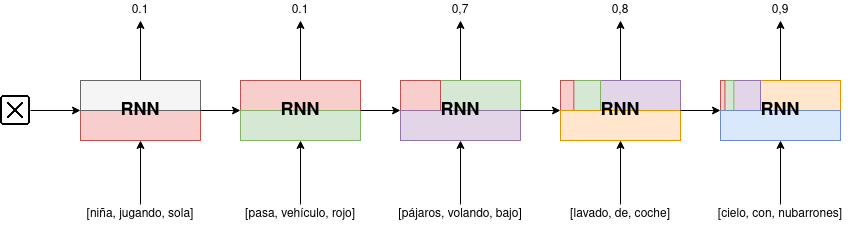

The diagram above was exported from draw.io. Its source (the exported page's mxGraphModel, read from the mxfile embedded in the PNG):
<mxGraphModel dx="920" dy="1356" grid="1" gridSize="10" guides="1" tooltips="1" connect="1" arrows="1" fold="1" page="1" pageScale="1" pageWidth="1169" pageHeight="827" math="0" shadow="0">
  <root>
    <mxCell id="0" />
    <mxCell id="1" parent="0" />
    <mxCell id="2" style="edgeStyle=orthogonalEdgeStyle;rounded=0;orthogonalLoop=1;jettySize=auto;html=1;exitX=0.5;exitY=0;exitDx=0;exitDy=0;entryX=0.5;entryY=1;entryDx=0;entryDy=0;" edge="1" target="7" parent="1">
      <mxGeometry relative="1" as="geometry">
        <mxPoint x="220" y="290" as="sourcePoint" />
      </mxGeometry>
    </mxCell>
    <mxCell id="3" style="edgeStyle=orthogonalEdgeStyle;rounded=0;orthogonalLoop=1;jettySize=auto;html=1;exitX=0.5;exitY=0;exitDx=0;exitDy=0;entryX=0.5;entryY=1;entryDx=0;entryDy=0;" edge="1" source="4" parent="1">
      <mxGeometry relative="1" as="geometry">
        <mxPoint x="220" y="350" as="targetPoint" />
      </mxGeometry>
    </mxCell>
    <mxCell id="4" value="[niña, jugando, sola]" style="text;html=1;strokeColor=none;fillColor=none;align=center;verticalAlign=middle;whiteSpace=wrap;rounded=0;" vertex="1" parent="1">
      <mxGeometry x="160" y="414" width="120" height="20" as="geometry" />
    </mxCell>
    <mxCell id="5" style="edgeStyle=orthogonalEdgeStyle;rounded=0;orthogonalLoop=1;jettySize=auto;html=1;exitX=1;exitY=0.5;exitDx=0;exitDy=0;entryX=0;entryY=0.5;entryDx=0;entryDy=0;" edge="1" source="6" parent="1">
      <mxGeometry relative="1" as="geometry">
        <mxPoint x="160" y="320" as="targetPoint" />
      </mxGeometry>
    </mxCell>
    <mxCell id="6" value="" style="shape=image;html=1;verticalAlign=top;verticalLabelPosition=bottom;labelBackgroundColor=#ffffff;imageAspect=0;aspect=fixed;image=https://cdn1.iconfinder.com/data/icons/free-education-set/32/wrong-128.png" vertex="1" parent="1">
      <mxGeometry x="80" y="305" width="30" height="30" as="geometry" />
    </mxCell>
    <mxCell id="7" value="0.1" style="text;html=1;strokeColor=none;fillColor=none;align=center;verticalAlign=middle;whiteSpace=wrap;rounded=0;" vertex="1" parent="1">
      <mxGeometry x="160" y="210" width="120" height="20" as="geometry" />
    </mxCell>
    <mxCell id="8" style="edgeStyle=orthogonalEdgeStyle;rounded=0;orthogonalLoop=1;jettySize=auto;html=1;exitX=0.5;exitY=0;exitDx=0;exitDy=0;entryX=0.5;entryY=1;entryDx=0;entryDy=0;" edge="1" target="11" parent="1">
      <mxGeometry relative="1" as="geometry">
        <mxPoint x="380" y="290" as="sourcePoint" />
      </mxGeometry>
    </mxCell>
    <mxCell id="9" style="edgeStyle=orthogonalEdgeStyle;rounded=0;orthogonalLoop=1;jettySize=auto;html=1;exitX=0.5;exitY=0;exitDx=0;exitDy=0;entryX=0.5;entryY=1;entryDx=0;entryDy=0;" edge="1" source="10" parent="1">
      <mxGeometry relative="1" as="geometry">
        <mxPoint x="380" y="350" as="targetPoint" />
      </mxGeometry>
    </mxCell>
    <mxCell id="10" value="[pasa, vehículo, rojo]" style="text;html=1;strokeColor=none;fillColor=none;align=center;verticalAlign=middle;whiteSpace=wrap;rounded=0;" vertex="1" parent="1">
      <mxGeometry x="320" y="414" width="120" height="20" as="geometry" />
    </mxCell>
    <mxCell id="11" value="0.1" style="text;html=1;strokeColor=none;fillColor=none;align=center;verticalAlign=middle;whiteSpace=wrap;rounded=0;" vertex="1" parent="1">
      <mxGeometry x="320" y="210" width="120" height="20" as="geometry" />
    </mxCell>
    <mxCell id="12" style="edgeStyle=orthogonalEdgeStyle;rounded=0;orthogonalLoop=1;jettySize=auto;html=1;exitX=0.5;exitY=0;exitDx=0;exitDy=0;entryX=0.5;entryY=1;entryDx=0;entryDy=0;" edge="1" target="15" parent="1">
      <mxGeometry relative="1" as="geometry">
        <mxPoint x="540" y="290" as="sourcePoint" />
      </mxGeometry>
    </mxCell>
    <mxCell id="13" style="edgeStyle=orthogonalEdgeStyle;rounded=0;orthogonalLoop=1;jettySize=auto;html=1;exitX=0.5;exitY=0;exitDx=0;exitDy=0;entryX=0.5;entryY=1;entryDx=0;entryDy=0;" edge="1" source="14" parent="1">
      <mxGeometry relative="1" as="geometry">
        <mxPoint x="540" y="350" as="targetPoint" />
      </mxGeometry>
    </mxCell>
    <mxCell id="14" value="[pájaros, volando, bajo]" style="text;html=1;strokeColor=none;fillColor=none;align=center;verticalAlign=middle;whiteSpace=wrap;rounded=0;" vertex="1" parent="1">
      <mxGeometry x="470" y="414" width="140" height="20" as="geometry" />
    </mxCell>
    <mxCell id="15" value="0,7" style="text;html=1;strokeColor=none;fillColor=none;align=center;verticalAlign=middle;whiteSpace=wrap;rounded=0;" vertex="1" parent="1">
      <mxGeometry x="480" y="210" width="120" height="20" as="geometry" />
    </mxCell>
    <mxCell id="16" style="edgeStyle=orthogonalEdgeStyle;rounded=0;orthogonalLoop=1;jettySize=auto;html=1;exitX=0.5;exitY=0;exitDx=0;exitDy=0;entryX=0.5;entryY=1;entryDx=0;entryDy=0;" edge="1" target="19" parent="1">
      <mxGeometry relative="1" as="geometry">
        <mxPoint x="700" y="290" as="sourcePoint" />
      </mxGeometry>
    </mxCell>
    <mxCell id="17" style="edgeStyle=orthogonalEdgeStyle;rounded=0;orthogonalLoop=1;jettySize=auto;html=1;exitX=0.5;exitY=0;exitDx=0;exitDy=0;entryX=0.5;entryY=1;entryDx=0;entryDy=0;" edge="1" source="18" parent="1">
      <mxGeometry relative="1" as="geometry">
        <mxPoint x="700" y="350" as="targetPoint" />
      </mxGeometry>
    </mxCell>
    <mxCell id="18" value="[lavado, de, coche]" style="text;html=1;strokeColor=none;fillColor=none;align=center;verticalAlign=middle;whiteSpace=wrap;rounded=0;" vertex="1" parent="1">
      <mxGeometry x="640" y="414" width="120" height="20" as="geometry" />
    </mxCell>
    <mxCell id="19" value="0,8" style="text;html=1;strokeColor=none;fillColor=none;align=center;verticalAlign=middle;whiteSpace=wrap;rounded=0;" vertex="1" parent="1">
      <mxGeometry x="640" y="210" width="120" height="20" as="geometry" />
    </mxCell>
    <mxCell id="20" style="edgeStyle=orthogonalEdgeStyle;rounded=0;orthogonalLoop=1;jettySize=auto;html=1;exitX=0.5;exitY=0;exitDx=0;exitDy=0;entryX=0.5;entryY=1;entryDx=0;entryDy=0;" edge="1" target="23" parent="1">
      <mxGeometry relative="1" as="geometry">
        <mxPoint x="860" y="290" as="sourcePoint" />
      </mxGeometry>
    </mxCell>
    <mxCell id="21" style="edgeStyle=orthogonalEdgeStyle;rounded=0;orthogonalLoop=1;jettySize=auto;html=1;exitX=0.5;exitY=0;exitDx=0;exitDy=0;entryX=0.5;entryY=1;entryDx=0;entryDy=0;" edge="1" source="22" parent="1">
      <mxGeometry relative="1" as="geometry">
        <mxPoint x="860" y="350" as="targetPoint" />
      </mxGeometry>
    </mxCell>
    <mxCell id="22" value="[cielo, con, nubarrones]" style="text;html=1;strokeColor=none;fillColor=none;align=center;verticalAlign=middle;whiteSpace=wrap;rounded=0;" vertex="1" parent="1">
      <mxGeometry x="790" y="414" width="140" height="20" as="geometry" />
    </mxCell>
    <mxCell id="23" value="0,9" style="text;html=1;strokeColor=none;fillColor=none;align=center;verticalAlign=middle;whiteSpace=wrap;rounded=0;" vertex="1" parent="1">
      <mxGeometry x="800" y="210" width="120" height="20" as="geometry" />
    </mxCell>
    <mxCell id="24" value="" style="rounded=0;whiteSpace=wrap;html=1;fillColor=#f8cecc;strokeColor=#b85450;" vertex="1" parent="1">
      <mxGeometry x="160" y="320" width="120" height="30" as="geometry" />
    </mxCell>
    <mxCell id="25" value="" style="rounded=0;whiteSpace=wrap;html=1;fillColor=#f8cecc;strokeColor=#b85450;" vertex="1" parent="1">
      <mxGeometry x="320" y="290" width="120" height="30" as="geometry" />
    </mxCell>
    <mxCell id="26" value="" style="group" vertex="1" connectable="0" parent="1">
      <mxGeometry x="480" y="290" width="120" height="30" as="geometry" />
    </mxCell>
    <mxCell id="27" value="" style="rounded=0;whiteSpace=wrap;html=1;fillColor=#d5e8d4;strokeColor=#82b366;" vertex="1" parent="26">
      <mxGeometry width="120" height="30" as="geometry" />
    </mxCell>
    <mxCell id="28" value="" style="rounded=0;whiteSpace=wrap;html=1;fillColor=#f8cecc;strokeColor=#b85450;" vertex="1" parent="26">
      <mxGeometry width="40" height="30" as="geometry" />
    </mxCell>
    <mxCell id="29" value="" style="group" vertex="1" connectable="0" parent="1">
      <mxGeometry x="640" y="290" width="120" height="30" as="geometry" />
    </mxCell>
    <mxCell id="30" value="" style="rounded=0;whiteSpace=wrap;html=1;fillColor=#e1d5e7;strokeColor=#9673a6;" vertex="1" parent="29">
      <mxGeometry width="120" height="30" as="geometry" />
    </mxCell>
    <mxCell id="31" value="" style="group" vertex="1" connectable="0" parent="29">
      <mxGeometry width="40" height="30" as="geometry" />
    </mxCell>
    <mxCell id="32" value="" style="rounded=0;whiteSpace=wrap;html=1;fillColor=#d5e8d4;strokeColor=#82b366;" vertex="1" parent="31">
      <mxGeometry width="40" height="30" as="geometry" />
    </mxCell>
    <mxCell id="33" value="" style="rounded=0;whiteSpace=wrap;html=1;fillColor=#f8cecc;strokeColor=#b85450;" vertex="1" parent="31">
      <mxGeometry width="13.333333333333332" height="30" as="geometry" />
    </mxCell>
    <mxCell id="34" value="" style="rounded=0;whiteSpace=wrap;html=1;fillColor=#ffe6cc;strokeColor=#d79b00;" vertex="1" parent="1">
      <mxGeometry x="800" y="290" width="120" height="30" as="geometry" />
    </mxCell>
    <mxCell id="35" value="" style="group" vertex="1" connectable="0" parent="1">
      <mxGeometry x="800" y="290" width="40" height="30" as="geometry" />
    </mxCell>
    <mxCell id="36" value="" style="rounded=0;whiteSpace=wrap;html=1;fillColor=#e1d5e7;strokeColor=#9673a6;" vertex="1" parent="35">
      <mxGeometry width="40" height="30" as="geometry" />
    </mxCell>
    <mxCell id="37" value="" style="group" vertex="1" connectable="0" parent="35">
      <mxGeometry width="13.333333333333332" height="30" as="geometry" />
    </mxCell>
    <mxCell id="38" value="" style="rounded=0;whiteSpace=wrap;html=1;fillColor=#d5e8d4;strokeColor=#82b366;" vertex="1" parent="37">
      <mxGeometry width="13.333333333333332" height="30" as="geometry" />
    </mxCell>
    <mxCell id="39" value="" style="rounded=0;whiteSpace=wrap;html=1;fillColor=#f8cecc;strokeColor=#b85450;" vertex="1" parent="37">
      <mxGeometry width="4.444444444444444" height="30" as="geometry" />
    </mxCell>
    <mxCell id="40" value="" style="rounded=0;whiteSpace=wrap;html=1;fillColor=#f5f5f5;strokeColor=#666666;fontColor=#333333;" vertex="1" parent="1">
      <mxGeometry x="160" y="290" width="120" height="30" as="geometry" />
    </mxCell>
    <mxCell id="41" value="" style="rounded=0;whiteSpace=wrap;html=1;fillColor=#d5e8d4;strokeColor=#82b366;" vertex="1" parent="1">
      <mxGeometry x="320" y="320" width="120" height="30" as="geometry" />
    </mxCell>
    <mxCell id="42" value="" style="rounded=0;whiteSpace=wrap;html=1;fillColor=#e1d5e7;strokeColor=#9673a6;" vertex="1" parent="1">
      <mxGeometry x="480" y="320" width="120" height="30" as="geometry" />
    </mxCell>
    <mxCell id="43" value="" style="rounded=0;whiteSpace=wrap;html=1;fillColor=#ffe6cc;strokeColor=#d79b00;" vertex="1" parent="1">
      <mxGeometry x="640" y="320" width="120" height="30" as="geometry" />
    </mxCell>
    <mxCell id="44" value="" style="rounded=0;whiteSpace=wrap;html=1;fillColor=#dae8fc;strokeColor=#6c8ebf;" vertex="1" parent="1">
      <mxGeometry x="800" y="320" width="120" height="30" as="geometry" />
    </mxCell>
    <mxCell id="45" style="edgeStyle=orthogonalEdgeStyle;rounded=0;orthogonalLoop=1;jettySize=auto;html=1;exitX=1;exitY=0.5;exitDx=0;exitDy=0;entryX=0;entryY=0.5;entryDx=0;entryDy=0;fontSize=18;fontColor=#EA6B66;" edge="1" source="46" target="48" parent="1">
      <mxGeometry relative="1" as="geometry" />
    </mxCell>
    <mxCell id="46" value="RNN" style="rounded=0;whiteSpace=wrap;html=1;fillColor=none;strokeColor=none;fontSize=18;fontStyle=1" vertex="1" parent="1">
      <mxGeometry x="160" y="290" width="120" height="60" as="geometry" />
    </mxCell>
    <mxCell id="47" style="edgeStyle=orthogonalEdgeStyle;rounded=0;orthogonalLoop=1;jettySize=auto;html=1;exitX=1;exitY=0.5;exitDx=0;exitDy=0;fontSize=18;fontColor=#EA6B66;" edge="1" source="48" target="50" parent="1">
      <mxGeometry relative="1" as="geometry" />
    </mxCell>
    <mxCell id="48" value="RNN" style="rounded=0;whiteSpace=wrap;html=1;fillColor=none;strokeColor=none;fontSize=18;fontStyle=1" vertex="1" parent="1">
      <mxGeometry x="320" y="290" width="120" height="60" as="geometry" />
    </mxCell>
    <mxCell id="49" style="edgeStyle=orthogonalEdgeStyle;rounded=0;orthogonalLoop=1;jettySize=auto;html=1;exitX=1;exitY=0.5;exitDx=0;exitDy=0;entryX=0;entryY=0.5;entryDx=0;entryDy=0;fontSize=18;fontColor=#EA6B66;" edge="1" source="50" target="52" parent="1">
      <mxGeometry relative="1" as="geometry" />
    </mxCell>
    <mxCell id="50" value="RNN" style="rounded=0;whiteSpace=wrap;html=1;fillColor=none;strokeColor=none;fontSize=18;fontStyle=1" vertex="1" parent="1">
      <mxGeometry x="480" y="290" width="120" height="60" as="geometry" />
    </mxCell>
    <mxCell id="51" style="edgeStyle=orthogonalEdgeStyle;rounded=0;orthogonalLoop=1;jettySize=auto;html=1;exitX=1;exitY=0.5;exitDx=0;exitDy=0;entryX=0;entryY=0.5;entryDx=0;entryDy=0;fontSize=18;fontColor=#EA6B66;" edge="1" source="52" target="53" parent="1">
      <mxGeometry relative="1" as="geometry" />
    </mxCell>
    <mxCell id="52" value="RNN" style="rounded=0;whiteSpace=wrap;html=1;fillColor=none;strokeColor=none;fontSize=18;fontStyle=1" vertex="1" parent="1">
      <mxGeometry x="640" y="290" width="120" height="60" as="geometry" />
    </mxCell>
    <mxCell id="53" value="RNN" style="rounded=0;whiteSpace=wrap;html=1;fillColor=none;strokeColor=none;fontSize=18;fontStyle=1" vertex="1" parent="1">
      <mxGeometry x="800" y="290" width="120" height="60" as="geometry" />
    </mxCell>
  </root>
</mxGraphModel>